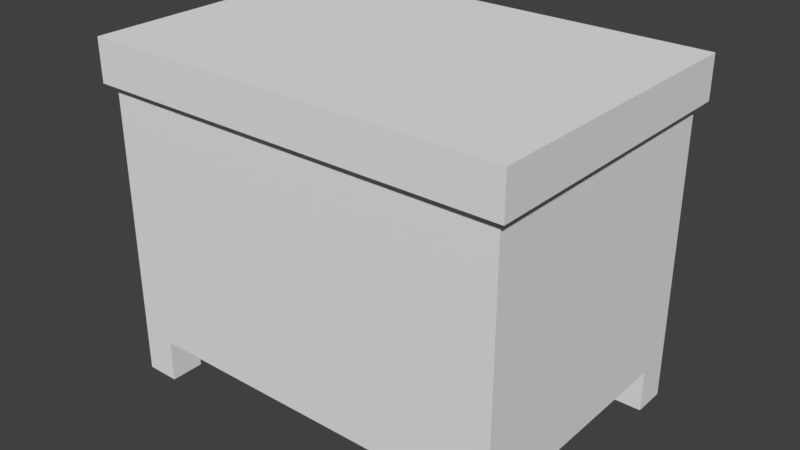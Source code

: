 # Source: Cabinet_1x1x1.blend  (saved by Blender 2.79.0; exported with 4.5.12 LTS)
import bpy
from mathutils import Matrix  # noqa: F401  (used for matrix-valued properties, if any)

bpy.ops.wm.read_factory_settings(use_empty=True)
scene = bpy.context.scene
scene.name = 'Scene'

# ---- collections
col_collection_1 = bpy.data.collections.new('Collection 1'); scene.collection.children.link(col_collection_1)

# ---- world
world_world = bpy.data.worlds.new('World'); scene.world = world_world
world_world.color = (0.05088, 0.05088, 0.05088)
world_world.use_sun_shadow = False
world_world.sun_shadow_jitter_overblur = 0.0
world_world.cycles.sampling_method = 'MANUAL'

# ---- meshes
me_cabinet_1x1x1_a = bpy.data.meshes.new('Cabinet_1x1x1_A')
me_cabinet_1x1x1_a.from_pydata([(1.0, 0.7, 0.8), (1.0, -4.47e-07, 0.8), (0.0, 0.0, 0.8), (2.384e-07, 0.7, 0.8), (0.93, 0.68, 0.65), (0.98, 0.02, 0.7), (0.02, 0.02, 0.7), (0.07, 0.68, 0.65), (1.0, 0.7, 0.7), (2.583e-07, 0.7, 0.7), (1.59e-08, -1.192e-08, 0.7), (1.0, -4.113e-07, 0.7), (0.93, 0.68, 0.15), (0.07, 0.68, 0.15), (0.02, 0.02, 0.1), (0.98, 0.02, 0.1), (0.9, 0.68, 0.15), (0.1, 0.68, 0.15), (0.02, 0.1, 0.1), (0.02, 0.6, 0.1), (0.9, 0.02, 0.1), (0.1, 0.02, 0.1), (0.98, 0.6, 0.1), (0.98, 0.1, 0.1), (0.1, 0.6, 0.1), (0.1, 0.1, 0.1), (0.9, 0.6, 0.1), (0.9, 0.1, 0.1), (0.1, 0.68, 0.0), (0.02, 0.68, 0.0), (0.02, 0.6, 0.0), (0.1, 0.02, 0.0), (0.02, 0.02, 0.0), (0.98, 0.1, 0.0), (0.98, 0.02, 0.0), (0.98, 0.68, 0.0), (0.9, 0.68, 0.0), (0.02, 0.1, 0.0), (0.9, 0.02, 0.0), (0.98, 0.6, 0.0), (0.1, 0.1, 0.0), (0.1, 0.6, 0.0), (0.9, 0.1, 0.0), (0.9, 0.6, 0.0), (0.55, 0.68, 0.65), (0.55, 0.68, 0.15), (0.98, 0.68, 0.1), (0.98, 0.68, 0.7), (0.9, 0.68, 0.1), (0.45, 0.68, 0.65), (0.45, 0.68, 0.15), (0.5, 0.68, 0.7), (0.02, 0.68, 0.7), (0.1, 0.68, 0.1), (0.02, 0.68, 0.1), (0.5, 0.68, 0.1), (0.93, 0.66, 0.15), (0.93, 0.66, 0.65), (0.9, 0.66, 0.15), (0.55, 0.66, 0.65), (0.55, 0.66, 0.15), (0.45, 0.66, 0.65), (0.07, 0.66, 0.65), (0.1, 0.66, 0.15), (0.07, 0.66, 0.15), (0.45, 0.66, 0.15)], [], [(0, 3, 2, 1), (8, 0, 1, 11), (11, 1, 2, 10), (10, 2, 3, 9), (0, 8, 9, 3), (47, 5, 15, 23, 22, 46), (47, 51, 52, 9, 8), (52, 6, 10, 9), (6, 5, 11, 10), (5, 47, 8, 11), (23, 15, 34, 33), (6, 52, 54, 19, 18, 14), (5, 6, 14, 21, 20, 15), (44, 4, 57, 59), (14, 18, 37, 32), (25, 27, 20, 21), (53, 24, 41, 28), (19, 24, 25, 18), (53, 55, 48, 26, 24), (24, 26, 27, 25), (21, 14, 32, 31), (26, 22, 23, 27), (42, 33, 34, 38), (37, 40, 31, 32), (29, 28, 41, 30), (36, 35, 39, 43), (22, 26, 43, 39), (20, 27, 42, 38), (15, 20, 38, 34), (27, 23, 33, 42), (26, 48, 36, 43), (46, 22, 39, 35), (24, 19, 30, 41), (54, 53, 28, 29), (48, 46, 35, 36), (18, 25, 40, 37), (19, 54, 29, 30), (25, 21, 31, 40), (13, 7, 62, 64), (12, 4, 47, 46), (16, 12, 46, 48), (4, 44, 51, 47), (45, 16, 48, 55), (44, 45, 55, 51), (49, 7, 52, 51), (13, 17, 53, 54), (7, 13, 54, 52), (17, 50, 55, 53), (50, 49, 51, 55), (59, 57, 56, 58, 60), (62, 61, 65, 63, 64), (50, 17, 63, 65), (16, 45, 60, 58), (7, 49, 61, 62), (4, 12, 56, 57), (49, 50, 65, 61), (45, 44, 59, 60), (17, 13, 64, 63), (12, 16, 58, 56)])
me_cabinet_1x1x1_a.use_remesh_preserve_volume = False
me_cabinet_1x1x1_a.use_remesh_preserve_attributes = False
me_cabinet_1x1x1_a.use_mirror_vertex_groups = False
me_cabinet_1x1x1_a.update()

# ---- objects
ob_cabinet_1x1x1 = bpy.data.objects.new('Cabinet_1x1x1', me_cabinet_1x1x1_a)

# ---- transforms, parenting, visibility, modifiers, constraints
ob_cabinet_1x1x1.location = (0.0, 0.0, 0.0)
ob_cabinet_1x1x1.lock_rotations_4d = False
ob_cabinet_1x1x1.empty_display_type = 'ARROWS'
ob_cabinet_1x1x1.lineart.crease_threshold = 0.0

# ---- collection membership
col_collection_1.objects.link(ob_cabinet_1x1x1)

# ---- scene / render settings (as saved in the file)
scene.frame_start = 1; scene.frame_end = 250; scene.frame_set(1)
scene.render.engine = 'BLENDER_EEVEE_NEXT'
scene.render.resolution_percentage = 50
scene.render.dither_intensity = 0.0
scene.cycles.use_denoising = False
scene.cycles.samples = 128
scene.cycles.sampling_pattern = 'TABULATED_SOBOL'
scene.cycles.use_adaptive_sampling = False
scene.cycles.use_light_tree = False
scene.cycles.blur_glossy = 0.0
scene.cycles.sample_clamp_indirect = 0.0
scene.view_settings.view_transform = 'Standard'
bpy.context.view_layer.update()

# ---- added for rendering (the .blend has no active camera and no usable light): camera, sun
cam_auto = bpy.data.cameras.new('AutoCamera')
cam_auto.lens = 50.0
cam_auto.sensor_width = 36.0
cam_auto.clip_end = 1000.0
ob_auto_camera = bpy.data.objects.new('AutoCamera', cam_auto)
scene.collection.objects.link(ob_auto_camera)
ob_auto_camera.location = (1.85032, -1.27039, 1.48026)
ob_auto_camera.rotation_euler = (1.09748, -7.21219e-08, 0.694738)
scene.camera = ob_auto_camera
light_auto_sun = bpy.data.lights.new('AutoSun', 'SUN')
light_auto_sun.energy = 3.0
light_auto_sun.angle = 0.0523599
ob_auto_sun = bpy.data.objects.new('AutoSun', light_auto_sun)
scene.collection.objects.link(ob_auto_sun)
ob_auto_sun.rotation_euler = (0.872665, 0.174533, 0.523599)
bpy.context.view_layer.update()
